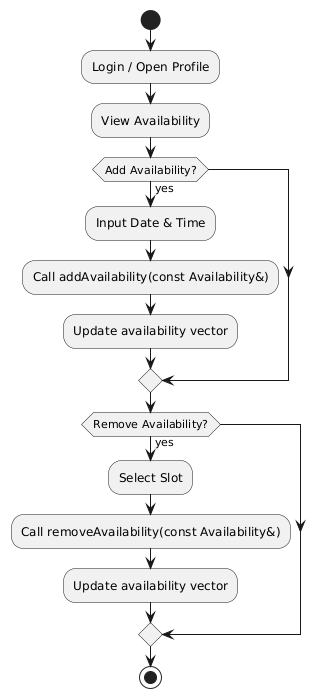

The diagram above was rendered by PlantUML. Its source (embedded in the PNG):
@startuml
start
:Login / Open Profile;
:View Availability;

if (Add Availability?) then (yes)
  :Input Date & Time;
  :Call addAvailability(const Availability&);
  :Update availability vector;
endif

if (Remove Availability?) then (yes)
  :Select Slot;
  :Call removeAvailability(const Availability&);
  :Update availability vector;
endif

stop
@enduml